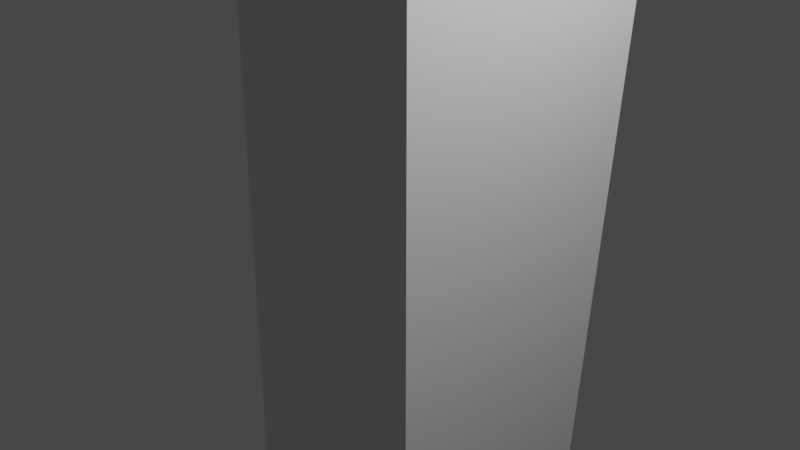 # Source: MonumentoOlimpiadas.blend  (saved by Blender 2.91.10; exported with 4.5.12 LTS)
import bpy
from mathutils import Matrix  # noqa: F401  (used for matrix-valued properties, if any)

bpy.ops.wm.read_factory_settings(use_empty=True)
scene = bpy.context.scene
scene.name = 'Scene'

# ---- collections
col_collection = bpy.data.collections.new('Collection'); scene.collection.children.link(col_collection)

# ---- materials (node trees are filled in below, after node groups)
mat_material = bpy.data.materials.new('Material')
mat_material.alpha_threshold = 0.0
mat_material.use_transparent_shadow = False
mat_material.line_color = (0.0, 0.0, 0.0, 1.0)

# ---- material node trees
mat_material.use_nodes = True; mat_material.node_tree.nodes.clear()
_N = mat_material.node_tree.nodes; _L = mat_material.node_tree.links
n0 = _N.new('ShaderNodeOutputMaterial'); n0.name = 'Material Output'; n0.location = (300, 300)
n1 = _N.new('ShaderNodeBsdfPrincipled'); n1.name = 'Principled BSDF'; n1.location = (10, 300)
n1.distribution = 'GGX'
n1.subsurface_method = 'BURLEY'
n1.inputs[2].default_value = 0.4
n1.inputs[3].default_value = 1.45
n1.inputs[27].default_value = (0.0, 0.0, 0.0, 1.0)
n1.inputs[28].default_value = 1.0
_L.new(n1.outputs[0], n0.inputs[0])
n0.is_active_output = True

# ---- world
world_world = bpy.data.worlds.new('World'); scene.world = world_world
world_world.use_nodes = True; world_world.node_tree.nodes.clear()
_N = world_world.node_tree.nodes; _L = world_world.node_tree.links
n0 = _N.new('ShaderNodeOutputWorld'); n0.name = 'World Output'; n0.location = (300, 300)
n1 = _N.new('ShaderNodeBackground'); n1.name = 'Background'; n1.location = (10, 300)
n1.inputs[0].default_value = (0.05088, 0.05088, 0.05088, 1.0)
_L.new(n1.outputs[0], n0.inputs[0])
n0.is_active_output = True
world_world.color = (0.05088, 0.05088, 0.05088)
world_world.use_sun_shadow = False
world_world.sun_shadow_jitter_overblur = 0.0

# ---- cameras
cam_camera = bpy.data.cameras.new('Camera')
cam_camera.clip_end = 100.0
cam_camera.ortho_scale = 7.314

# ---- lights
light_light = bpy.data.lights.new('Light', 'POINT')
light_light.transmission_factor = 0.0
light_light.energy = 1000.0
light_light.shadow_soft_size = 0.1
light_light.shadow_maximum_resolution = 0.006
light_light.use_absolute_resolution = True

# ---- meshes
me_cube = bpy.data.meshes.new('Cube')
me_cube.from_pydata([(1.0, 2.818, 0.9821), (1.0, 1.0, -1.0), (1.0, -1.0, 0.847), (1.0, -1.0, -1.0), (-1.0, 2.818, 0.9821), (-1.0, 1.0, -1.0), (-1.0, -1.0, 0.847), (-1.0, -1.0, -1.0), (-1.0, 0.0, -1.0), (1.0, 0.9089, 0.9189), (-1.0, 0.9089, 0.9189), (1.0, 0.0, -1.0), (-1.0, -0.5, -1.0), (1.0, -0.04555, 0.871), (-1.0, -0.04555, 0.871), (1.0, -0.5, -1.0), (-1.0, 1.863, 0.9645), (1.0, 0.5, -1.0), (-1.0, 0.5, -1.0), (1.0, 1.863, 0.9645), (-1.0, -0.75, -1.0), (1.0, -0.5228, 0.8505), (-1.0, -0.5228, 0.8505), (1.0, -0.75, -1.0), (-1.0, 0.4317, 0.8953), (1.0, -0.25, -1.0), (-1.0, -0.25, -1.0), (1.0, 0.4317, 0.8953), (-1.0, 0.25, -1.0), (1.0, 1.386, 0.9421), (-1.0, 1.386, 0.9421), (1.0, 0.25, -1.0), (-1.0, 2.341, 0.9799), (1.0, 0.75, -1.0), (-1.0, 0.75, -1.0), (1.0, 2.341, 0.9799), (-1.0, 2.579, 0.9841), (1.0, 0.875, -1.0), (-1.0, 0.875, -1.0), (1.0, 2.579, 0.9841), (-1.0, 0.625, -1.0), (1.0, 2.102, 0.9741), (-1.0, 2.102, 0.9741), (1.0, 0.625, -1.0), (-1.0, 1.625, 0.9538), (1.0, 0.375, -1.0), (-1.0, 0.375, -1.0), (1.0, 1.625, 0.9538), (-1.0, 0.125, -1.0), (1.0, 1.148, 0.9306), (-1.0, 1.148, 0.9306), (1.0, 0.125, -1.0), (-1.0, 0.6703, 0.9073), (1.0, -0.125, -1.0), (-1.0, -0.125, -1.0), (1.0, 0.6703, 0.9073), (-1.0, -0.375, -1.0), (1.0, 0.1931, 0.8834), (-1.0, 0.1931, 0.8834), (1.0, -0.375, -1.0), (-1.0, -0.2842, 0.8576), (1.0, -0.625, -1.0), (-1.0, -0.625, -1.0), (1.0, -0.2842, 0.8576), (-1.0, -0.875, -1.0), (1.0, -0.7614, 0.8451), (-1.0, -0.7614, 0.8451), (1.0, -0.875, -1.0)], [], [(65, 66, 6, 2), (3, 2, 6, 7), (38, 36, 4, 5), (64, 67, 3, 7), (67, 65, 2, 3), (5, 4, 0, 1), (51, 49, 9, 11), (48, 51, 11, 8), (54, 52, 10, 8), (49, 50, 10, 9), (62, 60, 14, 12), (59, 57, 13, 15), (56, 59, 15, 12), (57, 58, 14, 13), (41, 42, 16, 19), (40, 43, 17, 18), (43, 41, 19, 17), (46, 44, 16, 18), (64, 66, 22, 20), (61, 63, 21, 23), (62, 61, 23, 20), (63, 60, 22, 21), (55, 52, 24, 27), (54, 53, 25, 26), (53, 55, 27, 25), (56, 58, 24, 26), (48, 50, 30, 28), (47, 44, 30, 29), (46, 45, 31, 28), (45, 47, 29, 31), (37, 39, 35, 33), (38, 37, 33, 34), (39, 36, 32, 35), (40, 42, 32, 34), (0, 4, 36, 39), (5, 1, 37, 38), (1, 0, 39, 37), (34, 32, 36, 38), (18, 16, 42, 40), (33, 35, 41, 43), (34, 33, 43, 40), (35, 32, 42, 41), (17, 19, 47, 45), (18, 17, 45, 46), (19, 16, 44, 47), (28, 30, 44, 46), (8, 10, 50, 48), (29, 30, 50, 49), (28, 31, 51, 48), (31, 29, 49, 51), (11, 9, 55, 53), (8, 11, 53, 54), (9, 10, 52, 55), (26, 24, 52, 54), (12, 14, 58, 56), (27, 24, 58, 57), (26, 25, 59, 56), (25, 27, 57, 59), (13, 14, 60, 63), (12, 15, 61, 62), (15, 13, 63, 61), (20, 22, 60, 62), (7, 6, 66, 64), (23, 21, 65, 67), (20, 23, 67, 64), (21, 22, 66, 65)])
_uv = me_cube.uv_layers.new(name='UVMap')
_uv.uv.foreach_set('vector', [0.625, 0.7344, 0.875, 0.7344, 0.875, 0.75, 0.625, 0.75, 0.375, 0.75, 0.625, 0.75, 0.625, 1.0, 0.375, 1.0, 0.375, 0.2344, 0.625, 0.2344, 0.625, 0.25, 0.375, 0.25, 0.125, 0.7344, 0.375, 0.7344, 0.375, 0.75, 0.125, 0.75, 0.375, 0.7344, 0.625, 0.7344, 0.625, 0.75, 0.375, 0.75, 0.375, 0.25, 0.625, 0.25, 0.625, 0.5, 0.375, 0.5, 0.375, 0.6094, 0.625, 0.6094, 0.625, 0.625, 0.375, 0.625, 0.125, 0.6094, 0.375, 0.6094, 0.375, 0.625, 0.125, 0.625, 0.375, 0.1094, 0.625, 0.1094, 0.625, 0.125, 0.375, 0.125, 0.625, 0.6094, 0.875, 0.6094, 0.875, 0.625, 0.625, 0.625, 0.375, 0.04688, 0.625, 0.04688, 0.625, 0.0625, 0.375, 0.0625, 0.375, 0.6719, 0.625, 0.6719, 0.625, 0.6875, 0.375, 0.6875, 0.125, 0.6719, 0.375, 0.6719, 0.375, 0.6875, 0.125, 0.6875, 0.625, 0.6719, 0.875, 0.6719, 0.875, 0.6875, 0.625, 0.6875, 0.625, 0.5469, 0.875, 0.5469, 0.875, 0.5625, 0.625, 0.5625, 0.125, 0.5469, 0.375, 0.5469, 0.375, 0.5625, 0.125, 0.5625, 0.375, 0.5469, 0.625, 0.5469, 0.625, 0.5625, 0.375, 0.5625, 0.375, 0.1719, 0.625, 0.1719, 0.625, 0.1875, 0.375, 0.1875, 0.375, 0.01562, 0.625, 0.01562, 0.625, 0.03125, 0.375, 0.03125, 0.375, 0.7031, 0.625, 0.7031, 0.625, 0.7188, 0.375, 0.7188, 0.125, 0.7031, 0.375, 0.7031, 0.375, 0.7188, 0.125, 0.7188, 0.625, 0.7031, 0.875, 0.7031, 0.875, 0.7188, 0.625, 0.7188, 0.625, 0.6406, 0.875, 0.6406, 0.875, 0.6562, 0.625, 0.6562, 0.125, 0.6406, 0.375, 0.6406, 0.375, 0.6562, 0.125, 0.6562, 0.375, 0.6406, 0.625, 0.6406, 0.625, 0.6562, 0.375, 0.6562, 0.375, 0.07812, 0.625, 0.07812, 0.625, 0.09375, 0.375, 0.09375, 0.375, 0.1406, 0.625, 0.1406, 0.625, 0.1562, 0.375, 0.1562, 0.625, 0.5781, 0.875, 0.5781, 0.875, 0.5938, 0.625, 0.5938, 0.125, 0.5781, 0.375, 0.5781, 0.375, 0.5938, 0.125, 0.5938, 0.375, 0.5781, 0.625, 0.5781, 0.625, 0.5938, 0.375, 0.5938, 0.375, 0.5156, 0.625, 0.5156, 0.625, 0.5312, 0.375, 0.5312, 0.125, 0.5156, 0.375, 0.5156, 0.375, 0.5312, 0.125, 0.5312, 0.625, 0.5156, 0.875, 0.5156, 0.875, 0.5312, 0.625, 0.5312, 0.375, 0.2031, 0.625, 0.2031, 0.625, 0.2188, 0.375, 0.2188, 0.625, 0.5, 0.875, 0.5, 0.875, 0.5156, 0.625, 0.5156, 0.125, 0.5, 0.375, 0.5, 0.375, 0.5156, 0.125, 0.5156, 0.375, 0.5, 0.625, 0.5, 0.625, 0.5156, 0.375, 0.5156, 0.375, 0.2188, 0.625, 0.2188, 0.625, 0.2344, 0.375, 0.2344, 0.375, 0.1875, 0.625, 0.1875, 0.625, 0.2031, 0.375, 0.2031, 0.375, 0.5312, 0.625, 0.5312, 0.625, 0.5469, 0.375, 0.5469, 0.125, 0.5312, 0.375, 0.5312, 0.375, 0.5469, 0.125, 0.5469, 0.625, 0.5312, 0.875, 0.5312, 0.875, 0.5469, 0.625, 0.5469, 0.375, 0.5625, 0.625, 0.5625, 0.625, 0.5781, 0.375, 0.5781, 0.125, 0.5625, 0.375, 0.5625, 0.375, 0.5781, 0.125, 0.5781, 0.625, 0.5625, 0.875, 0.5625, 0.875, 0.5781, 0.625, 0.5781, 0.375, 0.1562, 0.625, 0.1562, 0.625, 0.1719, 0.375, 0.1719, 0.375, 0.125, 0.625, 0.125, 0.625, 0.1406, 0.375, 0.1406, 0.625, 0.5938, 0.875, 0.5938, 0.875, 0.6094, 0.625, 0.6094, 0.125, 0.5938, 0.375, 0.5938, 0.375, 0.6094, 0.125, 0.6094, 0.375, 0.5938, 0.625, 0.5938, 0.625, 0.6094, 0.375, 0.6094, 0.375, 0.625, 0.625, 0.625, 0.625, 0.6406, 0.375, 0.6406, 0.125, 0.625, 0.375, 0.625, 0.375, 0.6406, 0.125, 0.6406, 0.625, 0.625, 0.875, 0.625, 0.875, 0.6406, 0.625, 0.6406, 0.375, 0.09375, 0.625, 0.09375, 0.625, 0.1094, 0.375, 0.1094, 0.375, 0.0625, 0.625, 0.0625, 0.625, 0.07812, 0.375, 0.07812, 0.625, 0.6562, 0.875, 0.6562, 0.875, 0.6719, 0.625, 0.6719, 0.125, 0.6562, 0.375, 0.6562, 0.375, 0.6719, 0.125, 0.6719, 0.375, 0.6562, 0.625, 0.6562, 0.625, 0.6719, 0.375, 0.6719, 0.625, 0.6875, 0.875, 0.6875, 0.875, 0.7031, 0.625, 0.7031, 0.125, 0.6875, 0.375, 0.6875, 0.375, 0.7031, 0.125, 0.7031, 0.375, 0.6875, 0.625, 0.6875, 0.625, 0.7031, 0.375, 0.7031, 0.375, 0.03125, 0.625, 0.03125, 0.625, 0.04688, 0.375, 0.04688, 0.375, 0.0, 0.625, 0.0, 0.625, 0.01562, 0.375, 0.01562, 0.375, 0.7188, 0.625, 0.7188, 0.625, 0.7344, 0.375, 0.7344, 0.125, 0.7188, 0.375, 0.7188, 0.375, 0.7344, 0.125, 0.7344, 0.625, 0.7188, 0.875, 0.7188, 0.875, 0.7344, 0.625, 0.7344])
me_cube.materials.append(mat_material)
me_cube.use_remesh_preserve_volume = False
me_cube.use_remesh_preserve_attributes = False
me_cube.use_mirror_vertex_groups = False
me_cube.update()
me_cilindro = bpy.data.meshes.new('Cilindro')
me_cilindro.from_pydata([(0.0, 1.0, -1.0), (0.0, 1.0, 1.0), (0.1951, 0.9808, -1.0), (0.1951, 0.9808, 1.0), (0.3827, 0.9239, -1.0), (0.3827, 0.9239, 1.0), (0.5556, 0.8315, -1.0), (0.5556, 0.8315, 1.0), (0.7071, 0.7071, -1.0), (0.7071, 0.7071, 1.0), (0.8315, 0.5556, -1.0), (0.8315, 0.5556, 1.0), (0.9239, 0.3827, -1.0), (0.9239, 0.3827, 1.0), (0.9808, 0.1951, -1.0), (0.9808, 0.1951, 1.0), (1.0, 7.55e-08, -1.0), (1.0, 7.55e-08, 1.0), (0.9808, -0.1951, -1.0), (0.9808, -0.1951, 1.0), (0.9239, -0.3827, -1.0), (0.9239, -0.3827, 1.0), (0.8315, -0.5556, -1.0), (0.8315, -0.5556, 1.0), (0.7071, -0.7071, -1.0), (0.7071, -0.7071, 1.0), (0.5556, -0.8315, -1.0), (0.5556, -0.8315, 1.0), (0.3827, -0.9239, -1.0), (0.3827, -0.9239, 1.0), (0.1951, -0.9808, -1.0), (0.1951, -0.9808, 1.0), (-3.258e-07, -1.0, -1.0), (-3.258e-07, -1.0, 1.0), (-0.1951, -0.9808, -1.0), (-0.1951, -0.9808, 1.0), (-0.3827, -0.9239, -1.0), (-0.3827, -0.9239, 1.0), (-0.5556, -0.8315, -1.0), (-0.5556, -0.8315, 1.0), (-0.7071, -0.7071, -1.0), (-0.7071, -0.7071, 1.0), (-0.8315, -0.5556, -1.0), (-0.8315, -0.5556, 1.0), (-0.9239, -0.3827, -1.0), (-0.9239, -0.3827, 1.0), (-0.9808, -0.1951, -1.0), (-0.9808, -0.1951, 1.0), (-1.0, 9.656e-07, -1.0), (-1.0, 9.656e-07, 1.0), (-0.9808, 0.1951, -1.0), (-0.9808, 0.1951, 1.0), (-0.9239, 0.3827, -1.0), (-0.9239, 0.3827, 1.0), (-0.8315, 0.5556, -1.0), (-0.8315, 0.5556, 1.0), (-0.7071, 0.7071, -1.0), (-0.7071, 0.7071, 1.0), (-0.5556, 0.8315, -1.0), (-0.5556, 0.8315, 1.0), (-0.3827, 0.9239, -1.0), (-0.3827, 0.9239, 1.0), (-0.1951, 0.9808, -1.0), (-0.1951, 0.9808, 1.0)], [], [(0, 1, 3, 2), (2, 3, 5, 4), (4, 5, 7, 6), (6, 7, 9, 8), (8, 9, 11, 10), (10, 11, 13, 12), (12, 13, 15, 14), (14, 15, 17, 16), (16, 17, 19, 18), (18, 19, 21, 20), (20, 21, 23, 22), (22, 23, 25, 24), (24, 25, 27, 26), (26, 27, 29, 28), (28, 29, 31, 30), (30, 31, 33, 32), (32, 33, 35, 34), (34, 35, 37, 36), (36, 37, 39, 38), (38, 39, 41, 40), (40, 41, 43, 42), (42, 43, 45, 44), (44, 45, 47, 46), (46, 47, 49, 48), (48, 49, 51, 50), (50, 51, 53, 52), (52, 53, 55, 54), (54, 55, 57, 56), (56, 57, 59, 58), (58, 59, 61, 60), (3, 1, 63, 61, 59, 57, 55, 53, 51, 49, 47, 45, 43, 41, 39, 37, 35, 33, 31, 29, 27, 25, 23, 21, 19, 17, 15, 13, 11, 9, 7, 5), (60, 61, 63, 62), (62, 63, 1, 0), (0, 2, 4, 6, 8, 10, 12, 14, 16, 18, 20, 22, 24, 26, 28, 30, 32, 34, 36, 38, 40, 42, 44, 46, 48, 50, 52, 54, 56, 58, 60, 62)])
me_cilindro.polygons.foreach_set('use_smooth', [True] * 34)
_uv = me_cilindro.uv_layers.new(name='Mapa UV')
_uv.uv.foreach_set('vector', [1.0, 0.5, 1.0, 1.0, 0.9688, 1.0, 0.9688, 0.5, 0.9688, 0.5, 0.9688, 1.0, 0.9375, 1.0, 0.9375, 0.5, 0.9375, 0.5, 0.9375, 1.0, 0.9062, 1.0, 0.9062, 0.5, 0.9062, 0.5, 0.9062, 1.0, 0.875, 1.0, 0.875, 0.5, 0.875, 0.5, 0.875, 1.0, 0.8438, 1.0, 0.8438, 0.5, 0.8438, 0.5, 0.8438, 1.0, 0.8125, 1.0, 0.8125, 0.5, 0.8125, 0.5, 0.8125, 1.0, 0.7812, 1.0, 0.7812, 0.5, 0.7812, 0.5, 0.7812, 1.0, 0.75, 1.0, 0.75, 0.5, 0.75, 0.5, 0.75, 1.0, 0.7188, 1.0, 0.7188, 0.5, 0.7188, 0.5, 0.7188, 1.0, 0.6875, 1.0, 0.6875, 0.5, 0.6875, 0.5, 0.6875, 1.0, 0.6562, 1.0, 0.6562, 0.5, 0.6562, 0.5, 0.6562, 1.0, 0.625, 1.0, 0.625, 0.5, 0.625, 0.5, 0.625, 1.0, 0.5938, 1.0, 0.5938, 0.5, 0.5938, 0.5, 0.5938, 1.0, 0.5625, 1.0, 0.5625, 0.5, 0.5625, 0.5, 0.5625, 1.0, 0.5312, 1.0, 0.5312, 0.5, 0.5312, 0.5, 0.5312, 1.0, 0.5, 1.0, 0.5, 0.5, 0.5, 0.5, 0.5, 1.0, 0.4688, 1.0, 0.4688, 0.5, 0.4688, 0.5, 0.4688, 1.0, 0.4375, 1.0, 0.4375, 0.5, 0.4375, 0.5, 0.4375, 1.0, 0.4062, 1.0, 0.4062, 0.5, 0.4062, 0.5, 0.4062, 1.0, 0.375, 1.0, 0.375, 0.5, 0.375, 0.5, 0.375, 1.0, 0.3438, 1.0, 0.3438, 0.5, 0.3438, 0.5, 0.3438, 1.0, 0.3125, 1.0, 0.3125, 0.5, 0.3125, 0.5, 0.3125, 1.0, 0.2812, 1.0, 0.2812, 0.5, 0.2812, 0.5, 0.2812, 1.0, 0.25, 1.0, 0.25, 0.5, 0.25, 0.5, 0.25, 1.0, 0.2188, 1.0, 0.2188, 0.5, 0.2188, 0.5, 0.2188, 1.0, 0.1875, 1.0, 0.1875, 0.5, 0.1875, 0.5, 0.1875, 1.0, 0.1562, 1.0, 0.1562, 0.5, 0.1562, 0.5, 0.1562, 1.0, 0.125, 1.0, 0.125, 0.5, 0.125, 0.5, 0.125, 1.0, 0.09375, 1.0, 0.09375, 0.5, 0.09375, 0.5, 0.09375, 1.0, 0.0625, 1.0, 0.0625, 0.5, 0.2968, 0.4854, 0.25, 0.49, 0.2032, 0.4854, 0.1582, 0.4717, 0.1167, 0.4496, 0.08029, 0.4197, 0.05045, 0.3833, 0.02827, 0.3418, 0.01461, 0.2968, 0.01, 0.25, 0.01461, 0.2032, 0.02827, 0.1582, 0.05045, 0.1167, 0.08029, 0.08029, 0.1167, 0.05045, 0.1582, 0.02827, 0.2032, 0.01461, 0.25, 0.01, 0.2968, 0.01461, 0.3418, 0.02827, 0.3833, 0.05045, 0.4197, 0.08029, 0.4496, 0.1167, 0.4717, 0.1582, 0.4854, 0.2032, 0.49, 0.25, 0.4854, 0.2968, 0.4717, 0.3418, 0.4496, 0.3833, 0.4197, 0.4197, 0.3833, 0.4496, 0.3418, 0.4717, 0.0625, 0.5, 0.0625, 1.0, 0.03125, 1.0, 0.03125, 0.5, 0.03125, 0.5, 0.03125, 1.0, 0.0, 1.0, 0.0, 0.5, 0.75, 0.49, 0.7968, 0.4854, 0.8418, 0.4717, 0.8833, 0.4496, 0.9197, 0.4197, 0.9496, 0.3833, 0.9717, 0.3418, 0.9854, 0.2968, 0.99, 0.25, 0.9854, 0.2032, 0.9717, 0.1582, 0.9496, 0.1167, 0.9197, 0.08029, 0.8833, 0.05045, 0.8418, 0.02827, 0.7968, 0.01461, 0.75, 0.01, 0.7032, 0.01461, 0.6582, 0.02827, 0.6167, 0.05045, 0.5803, 0.08029, 0.5504, 0.1167, 0.5283, 0.1582, 0.5146, 0.2032, 0.51, 0.25, 0.5146, 0.2968, 0.5283, 0.3418, 0.5504, 0.3833, 0.5803, 0.4197, 0.6167, 0.4496, 0.6582, 0.4717, 0.7032, 0.4854])
me_cilindro.use_remesh_fix_poles = True
me_cilindro.use_remesh_preserve_attributes = False
me_cilindro.use_mirror_vertex_groups = False
me_cilindro.update()
me_cubo = bpy.data.meshes.new('Cubo')
me_cubo.from_pydata([(-1.0, -1.0, -1.0), (-1.0, -1.0, 1.0), (-1.0, 1.0, -1.0), (-1.0, 1.0, 1.0), (1.0, -1.0, -1.0), (1.0, -1.0, 1.0), (1.0, 1.0, -1.0), (1.0, 1.0, 1.0)], [], [(0, 1, 3, 2), (2, 3, 7, 6), (6, 7, 5, 4), (4, 5, 1, 0), (2, 6, 4, 0), (7, 3, 1, 5)])
_uv = me_cubo.uv_layers.new(name='Mapa UV')
_uv.uv.foreach_set('vector', [0.375, 0.0, 0.625, 0.0, 0.625, 0.25, 0.375, 0.25, 0.375, 0.25, 0.625, 0.25, 0.625, 0.5, 0.375, 0.5, 0.375, 0.5, 0.625, 0.5, 0.625, 0.75, 0.375, 0.75, 0.375, 0.75, 0.625, 0.75, 0.625, 1.0, 0.375, 1.0, 0.125, 0.5, 0.375, 0.5, 0.375, 0.75, 0.125, 0.75, 0.625, 0.5, 0.875, 0.5, 0.875, 0.75, 0.625, 0.75])
me_cubo.use_remesh_fix_poles = True
me_cubo.use_remesh_preserve_attributes = False
me_cubo.use_mirror_vertex_groups = False
me_cubo.update()

# ---- objects
ob_cube = bpy.data.objects.new('Cube', me_cube)
ob_light = bpy.data.objects.new('Light', light_light)
ob_camera = bpy.data.objects.new('Camera', cam_camera)
ob_vazio = bpy.data.objects.new('Vazio', None)
ob_cilindro = bpy.data.objects.new('Cilindro', me_cilindro)
ob_cubo = bpy.data.objects.new('Cubo', me_cubo)

# ---- transforms, parenting, visibility, modifiers, constraints
ob_cube.location = (0.0, 0.0, 0.0)
ob_cube.scale = (1.153, 1.0, 10.22)
ob_cube.lock_rotations_4d = False
ob_cube.empty_display_type = 'ARROWS'
ob_cube.lineart.crease_threshold = 0.0
ob_light.location = (4.076, 1.005, 5.904)
ob_light.rotation_euler = (0.6503, 0.05522, 1.866)
ob_light.lock_rotations_4d = False
ob_light.empty_display_type = 'ARROWS'
ob_light.color = (0.0, 0.0, 0.0, 0.0)
ob_light.lineart.crease_threshold = 0.0
ob_camera.location = (7.359, -6.926, 4.958)
ob_camera.rotation_euler = (1.109, 0.0, 0.8149)
ob_camera.lock_rotations_4d = False
ob_camera.empty_display_type = 'ARROWS'
ob_camera.color = (0.0, 0.0, 0.0, 0.0)
ob_camera.display_type = 'WIRE'
ob_camera.lineart.crease_threshold = 0.0
ob_vazio.location = (0.0, 0.0, 0.0)
ob_vazio.rotation_euler = (4.371e-08, 1.571, 0.0)
ob_vazio.scale = (5.744, 5.744, 5.744)
ob_vazio.empty_display_type = 'IMAGE'
ob_vazio.empty_display_size = 5.0
ob_vazio.lineart.crease_threshold = 0.0
ob_cilindro.location = (-0.005536, -0.6429, 11.66)
ob_cilindro.rotation_euler = (0.03817, 8.473e-18, 1.617e-19)
ob_cilindro.scale = (0.0595, 0.05979, 3.388)
ob_cilindro.lineart.crease_threshold = 0.0
ob_cubo.location = (-0.1611, 0.005021, -10.91)
ob_cubo.scale = (2.598, 2.598, -0.2416)
ob_cubo.lineart.crease_threshold = 0.0

# ---- collection membership
col_collection.objects.link(ob_cube)
col_collection.objects.link(ob_light)
col_collection.objects.link(ob_camera)
col_collection.objects.link(ob_vazio)
col_collection.objects.link(ob_cilindro)
col_collection.objects.link(ob_cubo)

# ---- scene / render settings (as saved in the file)
scene.camera = ob_camera
scene.frame_start = 1; scene.frame_end = 250; scene.frame_set(55)
scene.render.engine = 'BLENDER_EEVEE_NEXT'
scene.cycles.use_denoising = False
scene.cycles.samples = 128
scene.cycles.sampling_pattern = 'TABULATED_SOBOL'
scene.cycles.use_adaptive_sampling = False
scene.cycles.use_light_tree = False
scene.view_settings.view_transform = 'Filmic'
bpy.context.view_layer.update()
